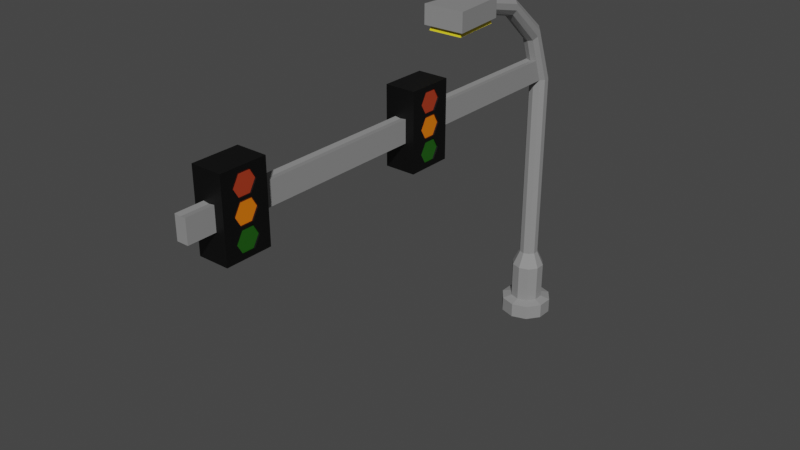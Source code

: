 # Source: TraficLight_02.blend  (saved by Blender 2.90.8; exported with 4.5.12 LTS)
import bpy
from mathutils import Matrix  # noqa: F401  (used for matrix-valued properties, if any)

bpy.ops.wm.read_factory_settings(use_empty=True)
scene = bpy.context.scene
scene.name = 'Scene'

# ---- collections
col_collection = bpy.data.collections.new('Collection'); scene.collection.children.link(col_collection)

# ---- materials (node trees are filled in below, after node groups)
mat_black_traficlight_002 = bpy.data.materials.new('Black_TraficLight.002')
mat_black_traficlight_002.use_transparent_shadow = False
mat_gray_lihgtpole_003 = bpy.data.materials.new('Gray_LihgtPole.003')
mat_gray_lihgtpole_003.use_transparent_shadow = False
mat_yellow_lightpole_003 = bpy.data.materials.new('Yellow_LightPole.003')
mat_yellow_lightpole_003.use_transparent_shadow = False
mat_red_traficlight_002 = bpy.data.materials.new('Red_TraficLight.002')
mat_red_traficlight_002.use_transparent_shadow = False
mat_orange_traficlight_002 = bpy.data.materials.new('Orange_TraficLight.002')
mat_orange_traficlight_002.use_transparent_shadow = False
mat_green_traficlight_002 = bpy.data.materials.new('Green_TraficLight.002')
mat_green_traficlight_002.use_transparent_shadow = False

# ---- material node trees
mat_black_traficlight_002.use_nodes = True; mat_black_traficlight_002.node_tree.nodes.clear()
_N = mat_black_traficlight_002.node_tree.nodes; _L = mat_black_traficlight_002.node_tree.links
n0 = _N.new('ShaderNodeBsdfPrincipled'); n0.name = 'Principled BSDF'; n0.location = (10, 300)
n0.distribution = 'GGX'
n0.subsurface_method = 'BURLEY'
n0.inputs[0].default_value = (0.0, 0.0, 0.0, 1.0)
n0.inputs[3].default_value = 1.45
n0.inputs[27].default_value = (0.0, 0.0, 0.0, 1.0)
n0.inputs[28].default_value = 1.0
n1 = _N.new('ShaderNodeOutputMaterial'); n1.name = 'Material Output'; n1.location = (300, 300)
_L.new(n0.outputs[0], n1.inputs[0])
n1.is_active_output = True
mat_gray_lihgtpole_003.use_nodes = True; mat_gray_lihgtpole_003.node_tree.nodes.clear()
_N = mat_gray_lihgtpole_003.node_tree.nodes; _L = mat_gray_lihgtpole_003.node_tree.links
n0 = _N.new('ShaderNodeBsdfPrincipled'); n0.name = 'Principled BSDF'; n0.location = (10, 300)
n0.distribution = 'GGX'
n0.subsurface_method = 'BURLEY'
n0.inputs[0].default_value = (0.2705, 0.2705, 0.2705, 1.0)
n0.inputs[3].default_value = 1.45
n0.inputs[27].default_value = (0.0, 0.0, 0.0, 1.0)
n0.inputs[28].default_value = 1.0
n1 = _N.new('ShaderNodeOutputMaterial'); n1.name = 'Material Output'; n1.location = (300, 300)
_L.new(n0.outputs[0], n1.inputs[0])
n1.is_active_output = True
mat_yellow_lightpole_003.use_nodes = True; mat_yellow_lightpole_003.node_tree.nodes.clear()
_N = mat_yellow_lightpole_003.node_tree.nodes; _L = mat_yellow_lightpole_003.node_tree.links
n0 = _N.new('ShaderNodeBsdfPrincipled'); n0.name = 'Principled BSDF'; n0.location = (10, 300)
n0.distribution = 'GGX'
n0.subsurface_method = 'BURLEY'
n0.inputs[0].default_value = (0.9387, 0.7682, 0.0185, 1.0)
n0.inputs[3].default_value = 1.45
n0.inputs[27].default_value = (0.0, 0.0, 0.0, 1.0)
n0.inputs[28].default_value = 1.0
n1 = _N.new('ShaderNodeOutputMaterial'); n1.name = 'Material Output'; n1.location = (300, 300)
_L.new(n0.outputs[0], n1.inputs[0])
n1.is_active_output = True
mat_red_traficlight_002.use_nodes = True; mat_red_traficlight_002.node_tree.nodes.clear()
_N = mat_red_traficlight_002.node_tree.nodes; _L = mat_red_traficlight_002.node_tree.links
n0 = _N.new('ShaderNodeBsdfPrincipled'); n0.name = 'Principled BSDF'; n0.location = (10, 300)
n0.distribution = 'GGX'
n0.subsurface_method = 'BURLEY'
n0.inputs[0].default_value = (0.4072, 0.04231, 0.01229, 1.0)
n0.inputs[3].default_value = 1.45
n0.inputs[27].default_value = (0.0, 0.0, 0.0, 1.0)
n0.inputs[28].default_value = 1.0
n1 = _N.new('ShaderNodeOutputMaterial'); n1.name = 'Material Output'; n1.location = (300, 300)
_L.new(n0.outputs[0], n1.inputs[0])
n1.is_active_output = True
mat_orange_traficlight_002.use_nodes = True; mat_orange_traficlight_002.node_tree.nodes.clear()
_N = mat_orange_traficlight_002.node_tree.nodes; _L = mat_orange_traficlight_002.node_tree.links
n0 = _N.new('ShaderNodeBsdfPrincipled'); n0.name = 'Principled BSDF'; n0.location = (10, 300)
n0.distribution = 'GGX'
n0.subsurface_method = 'BURLEY'
n0.inputs[0].default_value = (0.8714, 0.1912, 0.0, 1.0)
n0.inputs[3].default_value = 1.45
n0.inputs[27].default_value = (0.0, 0.0, 0.0, 1.0)
n0.inputs[28].default_value = 1.0
n1 = _N.new('ShaderNodeOutputMaterial'); n1.name = 'Material Output'; n1.location = (300, 300)
_L.new(n0.outputs[0], n1.inputs[0])
n1.is_active_output = True
mat_green_traficlight_002.use_nodes = True; mat_green_traficlight_002.node_tree.nodes.clear()
_N = mat_green_traficlight_002.node_tree.nodes; _L = mat_green_traficlight_002.node_tree.links
n0 = _N.new('ShaderNodeBsdfPrincipled'); n0.name = 'Principled BSDF'; n0.location = (10, 300)
n0.distribution = 'GGX'
n0.subsurface_method = 'BURLEY'
n0.inputs[0].default_value = (0.01194, 0.1046, 0.004064, 1.0)
n0.inputs[3].default_value = 1.45
n0.inputs[27].default_value = (0.0, 0.0, 0.0, 1.0)
n0.inputs[28].default_value = 1.0
n1 = _N.new('ShaderNodeOutputMaterial'); n1.name = 'Material Output'; n1.location = (300, 300)
_L.new(n0.outputs[0], n1.inputs[0])
n1.is_active_output = True

# ---- world
world_world = bpy.data.worlds.new('World'); scene.world = world_world
world_world.use_nodes = True; world_world.node_tree.nodes.clear()
_N = world_world.node_tree.nodes; _L = world_world.node_tree.links
n0 = _N.new('ShaderNodeOutputWorld'); n0.name = 'World Output'; n0.location = (300, 300)
n1 = _N.new('ShaderNodeBackground'); n1.name = 'Background'; n1.location = (10, 300)
n1.inputs[0].default_value = (0.05088, 0.05088, 0.05088, 1.0)
_L.new(n1.outputs[0], n0.inputs[0])
n0.is_active_output = True
world_world.color = (0.05088, 0.05088, 0.05088)
world_world.use_sun_shadow = False
world_world.sun_shadow_jitter_overblur = 0.0

# ---- meshes
me_cube_045 = bpy.data.meshes.new('Cube.045')
me_cube_045.from_pydata([(-0.6522, 25.5, 3.526), (0.08346, 25.26, 3.526), (0.5381, 24.63, 3.526), (0.5381, 23.86, 3.526), (0.08346, 23.23, 3.526), (-0.6522, 22.99, 3.526), (-1.388, 23.23, 3.526), (-1.843, 23.86, 3.526), (-1.843, 24.63, 3.526), (-1.388, 25.26, 3.526), (0.08346, 22.37, 10.99), (-0.6522, 22.51, 11.18), (0.5381, 22.02, 10.47), (0.5381, 21.58, 9.836), (0.08346, 21.22, 9.321), (-0.6522, 21.09, 9.124), (-1.388, 21.22, 9.321), (-1.843, 21.58, 9.836), (-1.843, 22.02, 10.47), (-1.388, 22.37, 10.99), (0.08346, 16.76, 15.64), (-0.6522, 16.79, 15.88), (0.5381, 16.69, 15.02), (0.5381, 16.6, 14.25), (0.08346, 16.52, 13.63), (-0.6522, 16.5, 13.39), (-1.388, 16.52, 13.63), (-1.843, 16.6, 14.25), (-1.843, 16.69, 15.02), (-1.388, 16.76, 15.64), (0.08346, 11.01, 16.98), (-0.6522, 10.97, 17.22), (0.5381, 11.1, 16.36), (0.5381, 11.22, 15.6), (0.08346, 11.31, 14.98), (-0.6522, 11.35, 14.74), (-1.388, 11.31, 14.98), (-1.843, 11.22, 15.6), (-1.843, 11.1, 16.36), (-1.388, 11.01, 16.98), (-0.6522, 25.5, -21.8), (0.08346, 25.26, -21.8), (0.5381, 24.63, -21.8), (0.5381, 23.86, -21.8), (0.08346, 23.23, -21.8), (-0.6522, 22.99, -21.8), (-1.388, 23.23, -21.8), (-1.843, 23.86, -21.8), (-1.843, 24.63, -21.8), (-1.388, 25.26, -21.8), (-0.6522, 26.42, -29.95), (0.6235, 26.0, -29.95), (0.6235, 26.0, -23.77), (1.412, 24.92, -29.95), (1.412, 24.92, -23.77), (1.412, 23.58, -29.95), (1.412, 23.58, -23.77), (0.6235, 22.49, -29.95), (0.6235, 22.49, -23.77), (-0.6522, 22.08, -29.95), (-0.6522, 22.08, -23.77), (-1.928, 22.49, -29.95), (-1.928, 22.49, -23.77), (-2.716, 23.58, -29.95), (-2.716, 23.58, -23.77), (-2.716, 24.92, -29.95), (-2.716, 24.92, -23.77), (-1.928, 26.0, -29.95), (-1.928, 26.0, -23.77), (-0.6522, 26.42, -23.77), (0.6235, 26.0, -28.72), (1.412, 24.92, -28.72), (1.412, 23.58, -28.72), (0.6235, 22.49, -28.72), (-0.6522, 22.08, -28.72), (-1.928, 22.49, -28.72), (-2.716, 23.58, -28.72), (-2.716, 24.92, -28.72), (-1.928, 26.0, -28.72), (-0.6522, 26.42, -28.72), (-0.6522, 27.66, -31.02), (1.352, 27.01, -31.02), (1.352, 27.01, -29.08), (2.591, 25.3, -31.02), (2.591, 25.3, -29.08), (2.591, 23.19, -31.02), (2.591, 23.19, -29.08), (1.352, 21.49, -31.02), (1.352, 21.49, -29.08), (-0.6522, 20.84, -31.02), (-0.6522, 20.84, -29.08), (-2.657, 21.49, -31.02), (-2.657, 21.49, -29.08), (-3.896, 23.19, -31.02), (-3.896, 23.19, -29.08), (-3.896, 25.3, -31.02), (-3.896, 25.3, -29.08), (-2.657, 27.01, -31.02), (-2.657, 27.01, -29.08), (-0.6522, 27.66, -29.08), (0.08346, 22.23, 6.423), (-0.6522, 22.04, 6.325), (-1.388, 22.23, 6.423), (-1.843, 22.72, 6.681), (-1.843, 23.33, 6.999), (-1.388, 23.82, 7.257), (0.5381, 22.72, 6.681), (0.5381, 23.33, 6.999), (0.08346, 23.82, 7.257), (-0.6522, 24.0, 7.355), (0.08346, -35.17, 3.526), (0.08346, -35.17, 6.423), (-0.6522, -35.17, 3.526), (-1.388, -35.17, 3.526), (-0.6522, -35.17, 6.325), (-1.388, -35.17, 6.423), (-2.631, 4.544, 14.74), (-3.36, 3.814, 17.2), (-2.144, 10.47, 14.74), (-2.691, 11.2, 17.2), (1.26, 4.544, 14.74), (1.989, 3.814, 17.2), (0.7727, 10.47, 14.74), (1.32, 11.2, 17.2), (-2.691, 11.2, 14.74), (-3.36, 3.814, 14.74), (1.32, 11.2, 14.74), (1.989, 3.814, 14.74), (-2.144, 10.47, 15.55), (-2.631, 4.544, 15.55), (0.7727, 10.47, 15.55), (1.26, 4.544, 15.55), (-2.333, 10.85, 14.1), (-2.883, 4.16, 14.1), (0.9615, 10.85, 14.1), (1.511, 4.16, 14.1), (1.028, 0.7675, 7.958), (0.5951, 0.7675, 7.958), (1.028, 0.0006429, 9.287), (0.5951, 0.0006429, 9.287), (1.028, -1.533, 9.287), (0.5951, -1.533, 9.287), (1.028, -2.3, 7.958), (0.5951, -2.3, 7.958), (1.028, -1.533, 6.63), (0.5951, -1.533, 6.63), (1.028, 0.0006429, 6.63), (0.5951, 0.0006429, 6.63), (1.028, 0.7675, 4.983), (0.5952, 0.7675, 4.983), (1.028, 0.0006429, 6.311), (0.5951, 0.0006429, 6.311), (1.028, -1.533, 6.311), (0.5951, -1.533, 6.311), (1.028, -2.3, 4.983), (0.5952, -2.3, 4.983), (1.028, -1.533, 3.655), (0.5952, -1.533, 3.655), (1.028, 0.0006429, 3.655), (0.5952, 0.0006429, 3.655), (1.028, 0.7675, 2.008), (0.5952, 0.7675, 2.008), (1.028, 0.0006429, 3.336), (0.5952, 0.0006429, 3.336), (1.028, -1.533, 3.336), (0.5952, -1.533, 3.336), (1.028, -2.3, 2.008), (0.5952, -2.3, 2.008), (1.028, -1.533, 0.6792), (0.5952, -1.533, 0.6792), (1.028, 0.0006429, 0.6792), (0.5952, 0.0006429, 0.6792), (-0.03424, 0.7675, 7.958), (-0.03426, 0.0006429, 9.287), (-0.03426, -1.533, 9.287), (-0.03424, -2.3, 7.958), (-0.03423, -1.533, 6.63), (-0.03423, 0.0006429, 6.63), (-0.03421, 0.7675, 4.983), (-0.03422, 0.0006429, 6.311), (-0.03422, -1.533, 6.311), (-0.03421, -2.3, 4.983), (-0.03419, -1.533, 3.655), (-0.03419, 0.0006429, 3.655), (-0.03417, 0.7675, 2.007), (-0.03418, 0.0006429, 3.336), (-0.03418, -1.533, 3.336), (-0.03417, -2.3, 2.007), (-0.03415, -1.533, 0.6792), (-0.03415, 0.0006429, 0.6792), (-2.661, -3.666, 0.03905), (-2.661, -3.666, 9.878), (-2.661, 2.133, 0.03905), (-2.661, 2.133, 9.878), (1.215, -3.666, 0.03905), (1.215, -3.666, 9.878), (1.215, 2.133, 0.03905), (1.215, 2.133, 9.878), (1.215, -1.533, 9.287), (1.215, 0.7675, 7.958), (1.215, 0.0006429, 9.287), (1.215, -2.3, 7.958), (1.215, 0.0006429, 6.63), (1.215, -1.533, 6.63), (1.215, 0.0006429, 6.311), (1.215, 0.7675, 4.983), (1.215, -1.533, 6.311), (1.215, 0.0006429, 3.655), (1.215, -2.3, 4.983), (1.215, 0.7675, 2.008), (1.215, 0.0006429, 3.336), (1.215, -1.533, 3.655), (1.215, -1.533, 3.336), (1.215, -2.3, 2.008), (1.215, 0.0006429, 0.6792), (1.215, -1.533, 0.6792), (1.028, -27.23, 7.958), (0.5951, -27.23, 7.958), (1.028, -28.0, 9.287), (0.5951, -28.0, 9.287), (1.028, -29.53, 9.287), (0.5951, -29.53, 9.287), (1.028, -30.3, 7.958), (0.5951, -30.3, 7.958), (1.028, -29.53, 6.63), (0.5951, -29.53, 6.63), (1.028, -28.0, 6.63), (0.5951, -28.0, 6.63), (1.028, -27.23, 4.983), (0.5952, -27.23, 4.983), (1.028, -28.0, 6.311), (0.5951, -28.0, 6.311), (1.028, -29.53, 6.311), (0.5951, -29.53, 6.311), (1.028, -30.3, 4.983), (0.5952, -30.3, 4.983), (1.028, -29.53, 3.655), (0.5952, -29.53, 3.655), (1.028, -28.0, 3.655), (0.5952, -28.0, 3.655), (1.028, -27.23, 2.008), (0.5952, -27.23, 2.008), (1.028, -28.0, 3.336), (0.5952, -28.0, 3.336), (1.028, -29.53, 3.336), (0.5952, -29.53, 3.336), (1.028, -30.3, 2.008), (0.5952, -30.3, 2.008), (1.028, -29.53, 0.6792), (0.5952, -29.53, 0.6792), (1.028, -28.0, 0.6792), (0.5952, -28.0, 0.6792), (-0.03424, -27.23, 7.958), (-0.03426, -28.0, 9.287), (-0.03426, -29.53, 9.287), (-0.03424, -30.3, 7.958), (-0.03423, -29.53, 6.63), (-0.03423, -28.0, 6.63), (-0.03421, -27.23, 4.983), (-0.03422, -28.0, 6.311), (-0.03422, -29.53, 6.311), (-0.03421, -30.3, 4.983), (-0.03419, -29.53, 3.655), (-0.03419, -28.0, 3.655), (-0.03417, -27.23, 2.007), (-0.03418, -28.0, 3.336), (-0.03418, -29.53, 3.336), (-0.03417, -30.3, 2.007), (-0.03415, -29.53, 0.6792), (-0.03415, -28.0, 0.6792), (-2.661, -31.67, 0.03905), (-2.661, -31.67, 9.878), (-2.661, -25.87, 0.03905), (-2.661, -25.87, 9.878), (1.215, -31.67, 0.03905), (1.215, -31.67, 9.878), (1.215, -25.87, 0.03905), (1.215, -25.87, 9.878), (1.215, -29.53, 9.287), (1.215, -27.23, 7.958), (1.215, -28.0, 9.287), (1.215, -30.3, 7.958), (1.215, -28.0, 6.63), (1.215, -29.53, 6.63), (1.215, -28.0, 6.311), (1.215, -27.23, 4.983), (1.215, -29.53, 6.311), (1.215, -28.0, 3.655), (1.215, -30.3, 4.983), (1.215, -27.23, 2.008), (1.215, -28.0, 3.336), (1.215, -29.53, 3.655), (1.215, -29.53, 3.336), (1.215, -30.3, 2.008), (1.215, -28.0, 0.6792), (1.215, -29.53, 0.6792)], [], [(4, 3, 106, 100), (40, 0, 1, 41), (41, 1, 2, 42), (42, 2, 3, 43), (43, 3, 4, 44), (44, 4, 5, 45), (45, 5, 6, 46), (46, 6, 7, 47), (108, 109, 11, 10), (47, 7, 8, 48), (48, 8, 9, 49), (16, 15, 25, 26), (106, 107, 12, 13), (107, 108, 10, 12), (109, 105, 19, 11), (105, 104, 18, 19), (104, 103, 17, 18), (103, 102, 16, 17), (102, 101, 15, 16), (101, 100, 14, 15), (100, 106, 13, 14), (23, 22, 32, 33), (13, 12, 22, 23), (11, 19, 29, 21), (17, 16, 26, 27), (14, 13, 23, 24), (10, 11, 21, 20), (18, 17, 27, 28), (15, 14, 24, 25), (12, 10, 20, 22), (19, 18, 28, 29), (30, 31, 39, 38, 37, 36, 35, 34, 33, 32), (21, 29, 39, 31), (27, 26, 36, 37), (24, 23, 33, 34), (20, 21, 31, 30), (28, 27, 37, 38), (25, 24, 34, 35), (22, 20, 30, 32), (29, 28, 38, 39), (26, 25, 35, 36), (43, 44, 58, 56), (40, 41, 52, 69), (47, 48, 66, 64), (44, 45, 60, 58), (41, 42, 54, 52), (48, 49, 68, 66), (45, 46, 62, 60), (42, 43, 56, 54), (49, 40, 69, 68), (46, 47, 64, 62), (50, 51, 53, 55, 57, 59, 61, 63, 65, 67), (78, 68, 69, 79), (77, 66, 68, 78), (76, 64, 66, 77), (75, 62, 64, 76), (74, 60, 62, 75), (73, 58, 60, 74), (72, 56, 58, 73), (71, 54, 56, 72), (70, 52, 54, 71), (79, 69, 52, 70), (59, 57, 87, 89), (74, 75, 92, 90), (51, 50, 80, 81), (73, 74, 90, 88), (65, 63, 93, 95), (57, 55, 85, 87), (72, 73, 88, 86), (71, 72, 86, 84), (63, 61, 91, 93), (78, 79, 99, 98), (80, 99, 82, 81), (81, 82, 84, 83), (83, 84, 86, 85), (85, 86, 88, 87), (87, 88, 90, 89), (89, 90, 92, 91), (91, 92, 94, 93), (93, 94, 96, 95), (95, 96, 98, 97), (97, 98, 99, 80), (67, 65, 95, 97), (75, 76, 94, 92), (53, 51, 81, 83), (76, 77, 96, 94), (61, 59, 89, 91), (79, 70, 82, 99), (50, 67, 97, 80), (77, 78, 98, 96), (55, 53, 83, 85), (70, 71, 84, 82), (113, 112, 114, 115), (1, 0, 109, 108), (3, 2, 107, 106), (2, 1, 108, 107), (0, 9, 105, 109), (9, 8, 104, 105), (8, 7, 103, 104), (7, 6, 102, 103), (100, 101, 114, 111), (4, 100, 111, 110), (49, 9, 0, 40), (112, 110, 111, 114), (101, 102, 115, 114), (6, 5, 112, 113), (5, 4, 110, 112), (102, 6, 113, 115), (125, 117, 119, 124), (124, 119, 123, 126), (126, 123, 121, 127), (127, 121, 117, 125), (122, 120, 131, 130), (123, 119, 117, 121), (118, 116, 125, 124), (122, 118, 124, 126), (120, 122, 126, 127), (116, 120, 127, 125), (131, 129, 133, 135), (116, 118, 128, 129), (120, 116, 129, 131), (118, 122, 130, 128), (132, 134, 135, 133), (128, 130, 134, 132), (130, 131, 135, 134), (129, 128, 132, 133), (136, 137, 139, 138), (138, 139, 141, 140), (140, 141, 143, 142), (142, 143, 145, 144), (139, 137, 147, 145, 143, 141), (144, 145, 147, 146), (146, 147, 137, 136), (136, 138, 140, 142, 144, 146), (148, 149, 151, 150), (150, 151, 153, 152), (152, 153, 155, 154), (154, 155, 157, 156), (151, 149, 159, 157, 155, 153), (156, 157, 159, 158), (158, 159, 149, 148), (148, 150, 152, 154, 156, 158), (160, 161, 163, 162), (162, 163, 165, 164), (164, 165, 167, 166), (166, 167, 169, 168), (163, 161, 171, 169, 167, 165), (168, 169, 171, 170), (170, 171, 161, 160), (160, 162, 164, 166, 168, 170), (173, 174, 175, 176, 177, 172), (179, 180, 181, 182, 183, 178), (185, 186, 187, 188, 189, 184), (190, 191, 193, 192), (192, 193, 197, 196), (196, 209, 214, 215, 213, 194), (194, 195, 191, 190), (192, 196, 194, 190), (197, 193, 191, 195), (199, 172, 177, 202), (201, 175, 174, 198), (202, 177, 176, 203), (203, 176, 175, 201), (204, 179, 178, 205), (212, 186, 185, 210), (208, 181, 180, 206), (206, 180, 179, 204), (209, 184, 189, 214), (205, 178, 183, 207), (211, 182, 181, 208), (215, 188, 187, 213), (213, 187, 186, 212), (200, 173, 172, 199), (214, 189, 188, 215), (210, 185, 184, 209), (194, 213, 212, 210, 209, 196, 197, 205, 207, 211, 208, 195), (195, 201, 198, 200, 199, 197), (199, 202, 203, 201, 195, 208, 206, 204, 205, 197), (207, 183, 182, 211), (198, 174, 173, 200), (216, 217, 219, 218), (218, 219, 221, 220), (220, 221, 223, 222), (222, 223, 225, 224), (219, 217, 227, 225, 223, 221), (224, 225, 227, 226), (226, 227, 217, 216), (216, 218, 220, 222, 224, 226), (228, 229, 231, 230), (230, 231, 233, 232), (232, 233, 235, 234), (234, 235, 237, 236), (231, 229, 239, 237, 235, 233), (236, 237, 239, 238), (238, 239, 229, 228), (228, 230, 232, 234, 236, 238), (240, 241, 243, 242), (242, 243, 245, 244), (244, 245, 247, 246), (246, 247, 249, 248), (243, 241, 251, 249, 247, 245), (248, 249, 251, 250), (250, 251, 241, 240), (240, 242, 244, 246, 248, 250), (253, 254, 255, 256, 257, 252), (259, 260, 261, 262, 263, 258), (265, 266, 267, 268, 269, 264), (270, 271, 273, 272), (272, 273, 277, 276), (276, 289, 294, 295, 293, 274), (274, 275, 271, 270), (272, 276, 274, 270), (277, 273, 271, 275), (279, 252, 257, 282), (281, 255, 254, 278), (282, 257, 256, 283), (283, 256, 255, 281), (284, 259, 258, 285), (292, 266, 265, 290), (288, 261, 260, 286), (286, 260, 259, 284), (289, 264, 269, 294), (285, 258, 263, 287), (291, 262, 261, 288), (295, 268, 267, 293), (293, 267, 266, 292), (280, 253, 252, 279), (294, 269, 268, 295), (290, 265, 264, 289), (274, 293, 292, 290, 289, 276, 277, 285, 287, 291, 288, 275), (275, 281, 278, 280, 279, 277), (279, 282, 283, 281, 275, 288, 286, 284, 285, 277), (287, 263, 262, 291), (278, 254, 253, 280)])
me_cube_045.polygons.foreach_set('material_index', [1, 1, 1, 1, 1, 1, 1, 1, 1, 1, 1, 1, 1, 1, 1, 1, 1, 1, 1, 1, 1, 1, 1, 1, 1, 1, 1, 1, 1, 1, 1, 1, 1, 1, 1, 1, 1, 1, 1, 1, 1, 1, 1, 1, 1, 1, 1, 1, 1, 1, 1, 1, 1, 1, 1, 1, 1, 1, 1, 1, 1, 1, 1, 1, 1, 1, 1, 1, 1, 1, 1, 1, 1, 1, 1, 1, 1, 1, 1, 1, 1, 1, 1, 1, 1, 1, 1, 1, 1, 1, 1, 1, 1, 1, 1, 1, 1, 1, 1, 1, 1, 1, 1, 1, 1, 1, 1, 1, 1, 1, 1, 1, 1, 1, 1, 1, 1, 1, 2, 1, 1, 1, 2, 2, 2, 2, 3, 3, 3, 3, 3, 3, 3, 3, 4, 4, 4, 4, 4, 4, 4, 4, 5, 5, 5, 5, 5, 5, 5, 5, 0, 0, 0, 0, 0, 0, 0, 0, 0, 0, 0, 0, 0, 0, 0, 0, 0, 0, 0, 0, 0, 0, 0, 0, 0, 0, 0, 0, 0, 0, 3, 3, 3, 3, 3, 3, 3, 3, 4, 4, 4, 4, 4, 4, 4, 4, 5, 5, 5, 5, 5, 5, 5, 5, 0, 0, 0, 0, 0, 0, 0, 0, 0, 0, 0, 0, 0, 0, 0, 0, 0, 0, 0, 0, 0, 0, 0, 0, 0, 0, 0, 0, 0, 0])
_uv = me_cube_045.uv_layers.new(name='UVMap')
_uv.uv.foreach_set('vector', [0.6, 1.0, 0.7, 1.0, 0.7, 1.0, 0.6, 1.0, 1.0, 0.55, 1.0, 1.0, 0.9, 1.0, 0.9, 0.55, 0.9, 0.55, 0.9, 1.0, 0.8, 1.0, 0.8, 0.55, 0.8, 0.55, 0.8, 1.0, 0.7, 1.0, 0.7, 0.55, 0.7, 0.55, 0.7, 1.0, 0.6, 1.0, 0.6, 0.55, 0.6, 0.55, 0.6, 1.0, 0.5, 1.0, 0.5, 0.55, 0.5, 0.55, 0.5, 1.0, 0.4, 1.0, 0.4, 0.55, 0.4, 0.55, 0.4, 1.0, 0.3, 1.0, 0.3, 0.55, 0.9, 1.0, 1.0, 1.0, 1.0, 1.0, 0.9, 1.0, 0.3, 0.55, 0.3, 1.0, 0.2, 1.0, 0.2, 0.55, 0.2, 0.55, 0.2, 1.0, 0.1, 1.0, 0.1, 0.55, 0.4, 1.0, 0.5, 1.0, 0.5, 1.0, 0.4, 1.0, 0.7, 1.0, 0.8, 1.0, 0.8, 1.0, 0.7, 1.0, 0.8, 1.0, 0.9, 1.0, 0.9, 1.0, 0.8, 1.0, -7.451e-08, 1.0, 0.1, 1.0, 0.1, 1.0, -7.451e-08, 1.0, 0.1, 1.0, 0.2, 1.0, 0.2, 1.0, 0.1, 1.0, 0.2, 1.0, 0.3, 1.0, 0.3, 1.0, 0.2, 1.0, 0.3, 1.0, 0.4, 1.0, 0.4, 1.0, 0.3, 1.0, 0.4, 1.0, 0.5, 1.0, 0.5, 1.0, 0.4, 1.0, 0.5, 1.0, 0.6, 1.0, 0.6, 1.0, 0.5, 1.0, 0.6, 1.0, 0.7, 1.0, 0.7, 1.0, 0.6, 1.0, 0.7, 1.0, 0.8, 1.0, 0.8, 1.0, 0.7, 1.0, 0.7, 1.0, 0.8, 1.0, 0.8, 1.0, 0.7, 1.0, -7.451e-08, 1.0, 0.1, 1.0, 0.1, 1.0, -7.451e-08, 1.0, 0.3, 1.0, 0.4, 1.0, 0.4, 1.0, 0.3, 1.0, 0.6, 1.0, 0.7, 1.0, 0.7, 1.0, 0.6, 1.0, 0.9, 1.0, 1.0, 1.0, 1.0, 1.0, 0.9, 1.0, 0.2, 1.0, 0.3, 1.0, 0.3, 1.0, 0.2, 1.0, 0.5, 1.0, 0.6, 1.0, 0.6, 1.0, 0.5, 1.0, 0.8, 1.0, 0.9, 1.0, 0.9, 1.0, 0.8, 1.0, 0.1, 1.0, 0.2, 1.0, 0.2, 1.0, 0.1, 1.0, 0.3911, 0.4442, 0.25, 0.49, 0.1089, 0.4442, 0.02175, 0.3242, 0.02175, 0.1758, 0.1089, 0.05584, 0.25, 0.01, 0.3911, 0.05584, 0.4783, 0.1758, 0.4783, 0.3242, -7.451e-08, 1.0, 0.1, 1.0, 0.1, 1.0, -7.451e-08, 1.0, 0.3, 1.0, 0.4, 1.0, 0.4, 1.0, 0.3, 1.0, 0.6, 1.0, 0.7, 1.0, 0.7, 1.0, 0.6, 1.0, 0.9, 1.0, 1.0, 1.0, 1.0, 1.0, 0.9, 1.0, 0.2, 1.0, 0.3, 1.0, 0.3, 1.0, 0.2, 1.0, 0.5, 1.0, 0.6, 1.0, 0.6, 1.0, 0.5, 1.0, 0.8, 1.0, 0.9, 1.0, 0.9, 1.0, 0.8, 1.0, 0.1, 1.0, 0.2, 1.0, 0.2, 1.0, 0.1, 1.0, 0.4, 1.0, 0.5, 1.0, 0.5, 1.0, 0.4, 1.0, 0.7, 0.55, 0.6, 0.55, 0.6, 0.55, 0.7, 0.55, 1.0, 0.55, 0.9, 0.55, 0.9, 0.55, 1.0, 0.55, 0.3, 0.55, 0.2, 0.55, 0.2, 0.55, 0.3, 0.55, 0.6, 0.55, 0.5, 0.55, 0.5, 0.55, 0.6, 0.55, 0.9, 0.55, 0.8, 0.55, 0.8, 0.55, 0.9, 0.55, 0.2, 0.55, 0.1, 0.55, 0.1, 0.55, 0.2, 0.55, 0.5, 0.55, 0.4, 0.55, 0.4, 0.55, 0.5, 0.55, 0.8, 0.55, 0.7, 0.55, 0.7, 0.55, 0.8, 0.55, 0.1, 0.55, -7.451e-08, 0.55, -7.451e-08, 0.55, 0.1, 0.55, 0.4, 0.55, 0.3, 0.55, 0.3, 0.55, 0.4, 0.55, 0.75, 0.49, 0.8911, 0.4442, 0.9783, 0.3242, 0.9783, 0.1758, 0.8911, 0.05584, 0.75, 0.01, 0.6089, 0.05584, 0.5217, 0.1758, 0.5217, 0.3242, 0.6089, 0.4442, 0.1, 0.51, 0.1, 0.55, -7.451e-08, 0.55, -7.451e-08, 0.51, 0.2, 0.51, 0.2, 0.55, 0.1, 0.55, 0.1, 0.51, 0.3, 0.51, 0.3, 0.55, 0.2, 0.55, 0.2, 0.51, 0.4, 0.51, 0.4, 0.55, 0.3, 0.55, 0.3, 0.51, 0.5, 0.51, 0.5, 0.55, 0.4, 0.55, 0.4, 0.51, 0.6, 0.51, 0.6, 0.55, 0.5, 0.55, 0.5, 0.51, 0.7, 0.51, 0.7, 0.55, 0.6, 0.55, 0.6, 0.51, 0.8, 0.51, 0.8, 0.55, 0.7, 0.55, 0.7, 0.51, 0.9, 0.51, 0.9, 0.55, 0.8, 0.55, 0.8, 0.51, 1.0, 0.51, 1.0, 0.55, 0.9, 0.55, 0.9, 0.51, 0.75, 0.01, 0.8911, 0.05584, 0.8911, 0.05584, 0.75, 0.01, 0.5, 0.51, 0.4, 0.51, 0.4, 0.51, 0.5, 0.51, 0.8911, 0.4442, 0.75, 0.49, 0.75, 0.49, 0.8911, 0.4442, 0.6, 0.51, 0.5, 0.51, 0.5, 0.51, 0.6, 0.51, 0.5217, 0.3242, 0.5217, 0.1758, 0.5217, 0.1758, 0.5217, 0.3242, 0.8911, 0.05584, 0.9783, 0.1758, 0.9783, 0.1758, 0.8911, 0.05584, 0.7, 0.51, 0.6, 0.51, 0.6, 0.51, 0.7, 0.51, 0.8, 0.51, 0.7, 0.51, 0.7, 0.51, 0.8, 0.51, 0.5217, 0.1758, 0.6089, 0.05584, 0.6089, 0.05584, 0.5217, 0.1758, 0.1, 0.51, -7.451e-08, 0.51, -7.451e-08, 0.51, 0.1, 0.51, 1.0, 0.5, 1.0, 0.51, 0.9, 0.51, 0.9, 0.5, 0.9, 0.5, 0.9, 0.51, 0.8, 0.51, 0.8, 0.5, 0.8, 0.5, 0.8, 0.51, 0.7, 0.51, 0.7, 0.5, 0.7, 0.5, 0.7, 0.51, 0.6, 0.51, 0.6, 0.5, 0.6, 0.5, 0.6, 0.51, 0.5, 0.51, 0.5, 0.5, 0.5, 0.5, 0.5, 0.51, 0.4, 0.51, 0.4, 0.5, 0.4, 0.5, 0.4, 0.51, 0.3, 0.51, 0.3, 0.5, 0.3, 0.5, 0.3, 0.51, 0.2, 0.51, 0.2, 0.5, 0.2, 0.5, 0.2, 0.51, 0.1, 0.51, 0.1, 0.5, 0.1, 0.5, 0.1, 0.51, -7.451e-08, 0.51, -7.451e-08, 0.5, 0.6089, 0.4442, 0.5217, 0.3242, 0.5217, 0.3242, 0.6089, 0.4442, 0.4, 0.51, 0.3, 0.51, 0.3, 0.51, 0.4, 0.51, 0.9783, 0.3242, 0.8911, 0.4442, 0.8911, 0.4442, 0.9783, 0.3242, 0.3, 0.51, 0.2, 0.51, 0.2, 0.51, 0.3, 0.51, 0.6089, 0.05584, 0.75, 0.01, 0.75, 0.01, 0.6089, 0.05584, 1.0, 0.51, 0.9, 0.51, 0.9, 0.51, 1.0, 0.51, 0.75, 0.49, 0.6089, 0.4442, 0.6089, 0.4442, 0.75, 0.49, 0.2, 0.51, 0.1, 0.51, 0.1, 0.51, 0.2, 0.51, 0.9783, 0.1758, 0.9783, 0.3242, 0.9783, 0.3242, 0.9783, 0.1758, 0.9, 0.51, 0.8, 0.51, 0.8, 0.51, 0.9, 0.51, 0.4, 1.0, 0.5, 1.0, 0.5, 1.0, 0.4, 1.0, 0.9, 1.0, 1.0, 1.0, 1.0, 1.0, 0.9, 1.0, 0.7, 1.0, 0.8, 1.0, 0.8, 1.0, 0.7, 1.0, 0.8, 1.0, 0.9, 1.0, 0.9, 1.0, 0.8, 1.0, -7.451e-08, 1.0, 0.1, 1.0, 0.1, 1.0, -7.451e-08, 1.0, 0.1, 1.0, 0.2, 1.0, 0.2, 1.0, 0.1, 1.0, 0.2, 1.0, 0.3, 1.0, 0.3, 1.0, 0.2, 1.0, 0.3, 1.0, 0.4, 1.0, 0.4, 1.0, 0.3, 1.0, 0.6, 1.0, 0.5, 1.0, 0.5, 1.0, 0.6, 1.0, 0.6, 1.0, 0.6, 1.0, 0.6, 1.0, 0.6, 1.0, 0.1, 0.55, 0.1, 1.0, -7.451e-08, 1.0, -7.451e-08, 0.55, 0.5, 1.0, 0.6, 1.0, 0.6, 1.0, 0.5, 1.0, 0.5, 1.0, 0.4, 1.0, 0.4, 1.0, 0.5, 1.0, 0.4, 1.0, 0.5, 1.0, 0.5, 1.0, 0.4, 1.0, 0.5, 1.0, 0.6, 1.0, 0.6, 1.0, 0.5, 1.0, 0.4, 1.0, 0.4, 1.0, 0.4, 1.0, 0.4, 1.0, 0.375, 0.0, 0.625, 0.0, 0.625, 0.25, 0.375, 0.25, 0.375, 0.25, 0.625, 0.25, 0.625, 0.5, 0.375, 0.5, 0.375, 0.5, 0.625, 0.5, 0.625, 0.75, 0.375, 0.75, 0.375, 0.75, 0.625, 0.75, 0.625, 1.0, 0.375, 1.0, 0.3409, 0.5247, 0.3409, 0.7253, 0.3409, 0.7253, 0.3409, 0.5247, 0.625, 0.5, 0.875, 0.5, 0.875, 0.75, 0.625, 0.75, 0.1591, 0.5247, 0.1591, 0.7253, 0.125, 0.75, 0.125, 0.5, 0.3409, 0.5247, 0.1591, 0.5247, 0.125, 0.5, 0.375, 0.5, 0.3409, 0.7253, 0.3409, 0.5247, 0.375, 0.5, 0.375, 0.75, 0.1591, 0.7253, 0.3409, 0.7253, 0.375, 0.75, 0.125, 0.75, 0.3409, 0.7253, 0.1591, 0.7253, 0.1591, 0.7253, 0.3409, 0.7253, 0.1591, 0.7253, 0.1591, 0.5247, 0.1591, 0.5247, 0.1591, 0.7253, 0.3409, 0.7253, 0.1591, 0.7253, 0.1591, 0.7253, 0.3409, 0.7253, 0.1591, 0.5247, 0.3409, 0.5247, 0.3409, 0.5247, 0.1591, 0.5247, 0.1591, 0.5247, 0.3409, 0.5247, 0.3409, 0.7253, 0.1591, 0.7253, 0.1591, 0.5247, 0.3409, 0.5247, 0.3409, 0.5247, 0.1591, 0.5247, 0.3409, 0.5247, 0.3409, 0.7253, 0.3409, 0.7253, 0.3409, 0.5247, 0.1591, 0.7253, 0.1591, 0.5247, 0.1591, 0.5247, 0.1591, 0.7253, 1.0, 0.5, 1.0, 1.0, 0.8333, 1.0, 0.8333, 0.5, 0.8333, 0.5, 0.8333, 1.0, 0.6667, 1.0, 0.6667, 0.5, 0.6667, 0.5, 0.6667, 1.0, 0.5, 1.0, 0.5, 0.5, 0.5, 0.5, 0.5, 1.0, 0.3333, 1.0, 0.3333, 0.5, 0.4578, 0.37, 0.25, 0.49, 0.04215, 0.37, 0.04215, 0.13, 0.25, 0.01, 0.4578, 0.13, 0.3333, 0.5, 0.3333, 1.0, 0.1667, 1.0, 0.1667, 0.5, 0.1667, 0.5, 0.1667, 1.0, -8.941e-08, 1.0, -8.941e-08, 0.5, 0.75, 0.49, 0.9578, 0.37, 0.9578, 0.13, 0.75, 0.01, 0.5422, 0.13, 0.5422, 0.37, 1.0, 0.5, 1.0, 1.0, 0.8333, 1.0, 0.8333, 0.5, 0.8333, 0.5, 0.8333, 1.0, 0.6667, 1.0, 0.6667, 0.5, 0.6667, 0.5, 0.6667, 1.0, 0.5, 1.0, 0.5, 0.5, 0.5, 0.5, 0.5, 1.0, 0.3333, 1.0, 0.3333, 0.5, 0.4578, 0.37, 0.25, 0.49, 0.04215, 0.37, 0.04215, 0.13, 0.25, 0.01, 0.4578, 0.13, 0.3333, 0.5, 0.3333, 1.0, 0.1667, 1.0, 0.1667, 0.5, 0.1667, 0.5, 0.1667, 1.0, -8.941e-08, 1.0, -8.941e-08, 0.5, 0.75, 0.49, 0.9578, 0.37, 0.9578, 0.13, 0.75, 0.01, 0.5422, 0.13, 0.5422, 0.37, 1.0, 0.5, 1.0, 1.0, 0.8333, 1.0, 0.8333, 0.5, 0.8333, 0.5, 0.8333, 1.0, 0.6667, 1.0, 0.6667, 0.5, 0.6667, 0.5, 0.6667, 1.0, 0.5, 1.0, 0.5, 0.5, 0.5, 0.5, 0.5, 1.0, 0.3333, 1.0, 0.3333, 0.5, 0.4578, 0.37, 0.25, 0.49, 0.04215, 0.37, 0.04215, 0.13, 0.25, 0.01, 0.4578, 0.13, 0.3333, 0.5, 0.3333, 1.0, 0.1667, 1.0, 0.1667, 0.5, 0.1667, 0.5, 0.1667, 1.0, -8.941e-08, 1.0, -8.941e-08, 0.5, 0.75, 0.49, 0.9578, 0.37, 0.9578, 0.13, 0.75, 0.01, 0.5422, 0.13, 0.5422, 0.37, 0.4578, 0.37, 0.4578, 0.13, 0.25, 0.01, 0.04215, 0.13, 0.04215, 0.37, 0.25, 0.49, 0.4578, 0.37, 0.4578, 0.13, 0.25, 0.01, 0.04215, 0.13, 0.04215, 0.37, 0.25, 0.49, 0.4578, 0.37, 0.4578, 0.13, 0.25, 0.01, 0.04215, 0.13, 0.04215, 0.37, 0.25, 0.49, 0.375, 0.0, 0.625, 0.0, 0.625, 0.25, 0.375, 0.25, 0.375, 0.25, 0.625, 0.25, 0.625, 0.5, 0.375, 0.5, 0.375, 0.5, 0.425, 0.5589, 0.3913, 0.5919, 0.3913, 0.6581, 0.425, 0.6911, 0.375, 0.75, 0.375, 0.75, 0.625, 0.75, 0.625, 1.0, 0.375, 1.0, 0.125, 0.5, 0.375, 0.5, 0.375, 0.75, 0.125, 0.75, 0.625, 0.5, 0.875, 0.5, 0.875, 0.75, 0.625, 0.75, -8.941e-08, 0.5613, -8.941e-08, 1.0, 0.1667, 1.0, 0.1667, 0.5614, 0.5, 0.5613, 0.5, 1.0, 0.6667, 1.0, 0.6667, 0.5613, 0.1667, 0.5614, 0.1667, 1.0, 0.3333, 1.0, 0.3333, 0.5614, 0.3333, 0.5614, 0.3333, 1.0, 0.5, 1.0, 0.5, 0.5613, 0.8333, 0.5614, 0.8333, 1.0, 1.0, 1.0, 1.0, 0.5614, 0.6667, 0.5614, 0.6667, 1.0, 0.8333, 1.0, 0.8333, 0.5614, 0.5, 0.5614, 0.5, 1.0, 0.6667, 1.0, 0.6667, 0.5614, 0.6667, 0.5614, 0.6667, 1.0, 0.8333, 1.0, 0.8333, 0.5614, -8.941e-08, 0.5614, -8.941e-08, 1.0, 0.1667, 1.0, 0.1667, 0.5614, -8.941e-08, 0.5614, -8.941e-08, 1.0, 0.1667, 1.0, 0.1667, 0.5614, 0.3333, 0.5614, 0.3333, 1.0, 0.5, 1.0, 0.5, 0.5614, 0.3333, 0.5614, 0.3333, 1.0, 0.5, 1.0, 0.5, 0.5614, 0.5, 0.5614, 0.5, 1.0, 0.6667, 1.0, 0.6667, 0.5614, 0.8333, 0.5613, 0.8333, 1.0, 1.0, 1.0, 1.0, 0.5613, 0.1667, 0.5614, 0.1667, 1.0, 0.3333, 1.0, 0.3333, 0.5614, 0.8333, 0.5614, 0.8333, 1.0, 1.0, 1.0, 1.0, 0.5614, 0.375, 0.75, 0.425, 0.6911, 0.4588, 0.6581, 0.4588, 0.5919, 0.425, 0.5589, 0.375, 0.5, 0.625, 0.5, 0.5006, 0.5589, 0.4669, 0.5919, 0.4669, 0.6581, 0.5006, 0.6911, 0.625, 0.75, 0.625, 0.75, 0.5762, 0.6911, 0.61, 0.6581, 0.61, 0.5919, 0.5762, 0.5589, 0.625, 0.5, 0.5762, 0.5589, 0.5425, 0.5919, 0.5425, 0.6581, 0.5762, 0.6911, 0.625, 0.75, 0.5006, 0.6911, 0.5344, 0.6581, 0.5344, 0.5919, 0.5006, 0.5589, 0.625, 0.5, 0.1667, 0.5614, 0.1667, 1.0, 0.3333, 1.0, 0.3333, 0.5614, 0.6667, 0.5613, 0.6667, 1.0, 0.8333, 1.0, 0.8333, 0.5613, 1.0, 0.5, 1.0, 1.0, 0.8333, 1.0, 0.8333, 0.5, 0.8333, 0.5, 0.8333, 1.0, 0.6667, 1.0, 0.6667, 0.5, 0.6667, 0.5, 0.6667, 1.0, 0.5, 1.0, 0.5, 0.5, 0.5, 0.5, 0.5, 1.0, 0.3333, 1.0, 0.3333, 0.5, 0.4578, 0.37, 0.25, 0.49, 0.04215, 0.37, 0.04215, 0.13, 0.25, 0.01, 0.4578, 0.13, 0.3333, 0.5, 0.3333, 1.0, 0.1667, 1.0, 0.1667, 0.5, 0.1667, 0.5, 0.1667, 1.0, -8.941e-08, 1.0, -8.941e-08, 0.5, 0.75, 0.49, 0.9578, 0.37, 0.9578, 0.13, 0.75, 0.01, 0.5422, 0.13, 0.5422, 0.37, 1.0, 0.5, 1.0, 1.0, 0.8333, 1.0, 0.8333, 0.5, 0.8333, 0.5, 0.8333, 1.0, 0.6667, 1.0, 0.6667, 0.5, 0.6667, 0.5, 0.6667, 1.0, 0.5, 1.0, 0.5, 0.5, 0.5, 0.5, 0.5, 1.0, 0.3333, 1.0, 0.3333, 0.5, 0.4578, 0.37, 0.25, 0.49, 0.04215, 0.37, 0.04215, 0.13, 0.25, 0.01, 0.4578, 0.13, 0.3333, 0.5, 0.3333, 1.0, 0.1667, 1.0, 0.1667, 0.5, 0.1667, 0.5, 0.1667, 1.0, -8.941e-08, 1.0, -8.941e-08, 0.5, 0.75, 0.49, 0.9578, 0.37, 0.9578, 0.13, 0.75, 0.01, 0.5422, 0.13, 0.5422, 0.37, 1.0, 0.5, 1.0, 1.0, 0.8333, 1.0, 0.8333, 0.5, 0.8333, 0.5, 0.8333, 1.0, 0.6667, 1.0, 0.6667, 0.5, 0.6667, 0.5, 0.6667, 1.0, 0.5, 1.0, 0.5, 0.5, 0.5, 0.5, 0.5, 1.0, 0.3333, 1.0, 0.3333, 0.5, 0.4578, 0.37, 0.25, 0.49, 0.04215, 0.37, 0.04215, 0.13, 0.25, 0.01, 0.4578, 0.13, 0.3333, 0.5, 0.3333, 1.0, 0.1667, 1.0, 0.1667, 0.5, 0.1667, 0.5, 0.1667, 1.0, -8.941e-08, 1.0, -8.941e-08, 0.5, 0.75, 0.49, 0.9578, 0.37, 0.9578, 0.13, 0.75, 0.01, 0.5422, 0.13, 0.5422, 0.37, 0.4578, 0.37, 0.4578, 0.13, 0.25, 0.01, 0.04215, 0.13, 0.04215, 0.37, 0.25, 0.49, 0.4578, 0.37, 0.4578, 0.13, 0.25, 0.01, 0.04215, 0.13, 0.04215, 0.37, 0.25, 0.49, 0.4578, 0.37, 0.4578, 0.13, 0.25, 0.01, 0.04215, 0.13, 0.04215, 0.37, 0.25, 0.49, 0.375, 0.0, 0.625, 0.0, 0.625, 0.25, 0.375, 0.25, 0.375, 0.25, 0.625, 0.25, 0.625, 0.5, 0.375, 0.5, 0.375, 0.5, 0.425, 0.5589, 0.3913, 0.5919, 0.3913, 0.6581, 0.425, 0.6911, 0.375, 0.75, 0.375, 0.75, 0.625, 0.75, 0.625, 1.0, 0.375, 1.0, 0.125, 0.5, 0.375, 0.5, 0.375, 0.75, 0.125, 0.75, 0.625, 0.5, 0.875, 0.5, 0.875, 0.75, 0.625, 0.75, -8.941e-08, 0.5613, -8.941e-08, 1.0, 0.1667, 1.0, 0.1667, 0.5614, 0.5, 0.5613, 0.5, 1.0, 0.6667, 1.0, 0.6667, 0.5613, 0.1667, 0.5614, 0.1667, 1.0, 0.3333, 1.0, 0.3333, 0.5614, 0.3333, 0.5614, 0.3333, 1.0, 0.5, 1.0, 0.5, 0.5613, 0.8333, 0.5614, 0.8333, 1.0, 1.0, 1.0, 1.0, 0.5614, 0.6667, 0.5614, 0.6667, 1.0, 0.8333, 1.0, 0.8333, 0.5614, 0.5, 0.5614, 0.5, 1.0, 0.6667, 1.0, 0.6667, 0.5614, 0.6667, 0.5614, 0.6667, 1.0, 0.8333, 1.0, 0.8333, 0.5614, -8.941e-08, 0.5614, -8.941e-08, 1.0, 0.1667, 1.0, 0.1667, 0.5614, -8.941e-08, 0.5614, -8.941e-08, 1.0, 0.1667, 1.0, 0.1667, 0.5614, 0.3333, 0.5614, 0.3333, 1.0, 0.5, 1.0, 0.5, 0.5614, 0.3333, 0.5614, 0.3333, 1.0, 0.5, 1.0, 0.5, 0.5614, 0.5, 0.5614, 0.5, 1.0, 0.6667, 1.0, 0.6667, 0.5614, 0.8333, 0.5613, 0.8333, 1.0, 1.0, 1.0, 1.0, 0.5613, 0.1667, 0.5614, 0.1667, 1.0, 0.3333, 1.0, 0.3333, 0.5614, 0.8333, 0.5614, 0.8333, 1.0, 1.0, 1.0, 1.0, 0.5614, 0.375, 0.75, 0.425, 0.6911, 0.4588, 0.6581, 0.4588, 0.5919, 0.425, 0.5589, 0.375, 0.5, 0.625, 0.5, 0.5006, 0.5589, 0.4669, 0.5919, 0.4669, 0.6581, 0.5006, 0.6911, 0.625, 0.75, 0.625, 0.75, 0.5762, 0.6911, 0.61, 0.6581, 0.61, 0.5919, 0.5762, 0.5589, 0.625, 0.5, 0.5762, 0.5589, 0.5425, 0.5919, 0.5425, 0.6581, 0.5762, 0.6911, 0.625, 0.75, 0.5006, 0.6911, 0.5344, 0.6581, 0.5344, 0.5919, 0.5006, 0.5589, 0.625, 0.5, 0.1667, 0.5614, 0.1667, 1.0, 0.3333, 1.0, 0.3333, 0.5614, 0.6667, 0.5613, 0.6667, 1.0, 0.8333, 1.0, 0.8333, 0.5613])
me_cube_045.materials.append(mat_black_traficlight_002)
me_cube_045.materials.append(mat_gray_lihgtpole_003)
me_cube_045.materials.append(mat_yellow_lightpole_003)
me_cube_045.materials.append(mat_red_traficlight_002)
me_cube_045.materials.append(mat_orange_traficlight_002)
me_cube_045.materials.append(mat_green_traficlight_002)
me_cube_045.use_remesh_fix_poles = True
me_cube_045.use_remesh_preserve_attributes = False
me_cube_045.use_mirror_vertex_groups = False
me_cube_045.update()

# ---- objects
ob_traficlight_02 = bpy.data.objects.new('TraficLight_02', me_cube_045)

# ---- transforms, parenting, visibility, modifiers, constraints
ob_traficlight_02.location = (0.0, 0.0, 0.0)
ob_traficlight_02.lineart.crease_threshold = 0.0

# ---- collection membership
col_collection.objects.link(ob_traficlight_02)

# ---- scene / render settings (as saved in the file)
scene.frame_start = 1; scene.frame_end = 250; scene.frame_set(1)
scene.render.engine = 'BLENDER_EEVEE_NEXT'
scene.cycles.use_denoising = False
scene.cycles.samples = 128
scene.cycles.sampling_pattern = 'TABULATED_SOBOL'
scene.cycles.use_adaptive_sampling = False
scene.cycles.use_light_tree = False
scene.view_settings.view_transform = 'Filmic'
bpy.context.view_layer.update()

# ---- added for rendering (the .blend has no active camera and no usable light): camera, sun
cam_auto = bpy.data.cameras.new('AutoCamera')
cam_auto.lens = 50.0
cam_auto.sensor_width = 36.0
cam_auto.clip_end = 1290.41
ob_auto_camera = bpy.data.objects.new('AutoCamera', cam_auto)
scene.collection.objects.link(ob_auto_camera)
ob_auto_camera.location = (72.8756, -91.9875, 51.9203)
ob_auto_camera.rotation_euler = (1.09748, -7.21219e-08, 0.694738)
scene.camera = ob_auto_camera
light_auto_sun = bpy.data.lights.new('AutoSun', 'SUN')
light_auto_sun.energy = 3.0
light_auto_sun.angle = 0.0523599
ob_auto_sun = bpy.data.objects.new('AutoSun', light_auto_sun)
scene.collection.objects.link(ob_auto_sun)
ob_auto_sun.rotation_euler = (0.872665, 0.174533, 0.523599)
bpy.context.view_layer.update()
